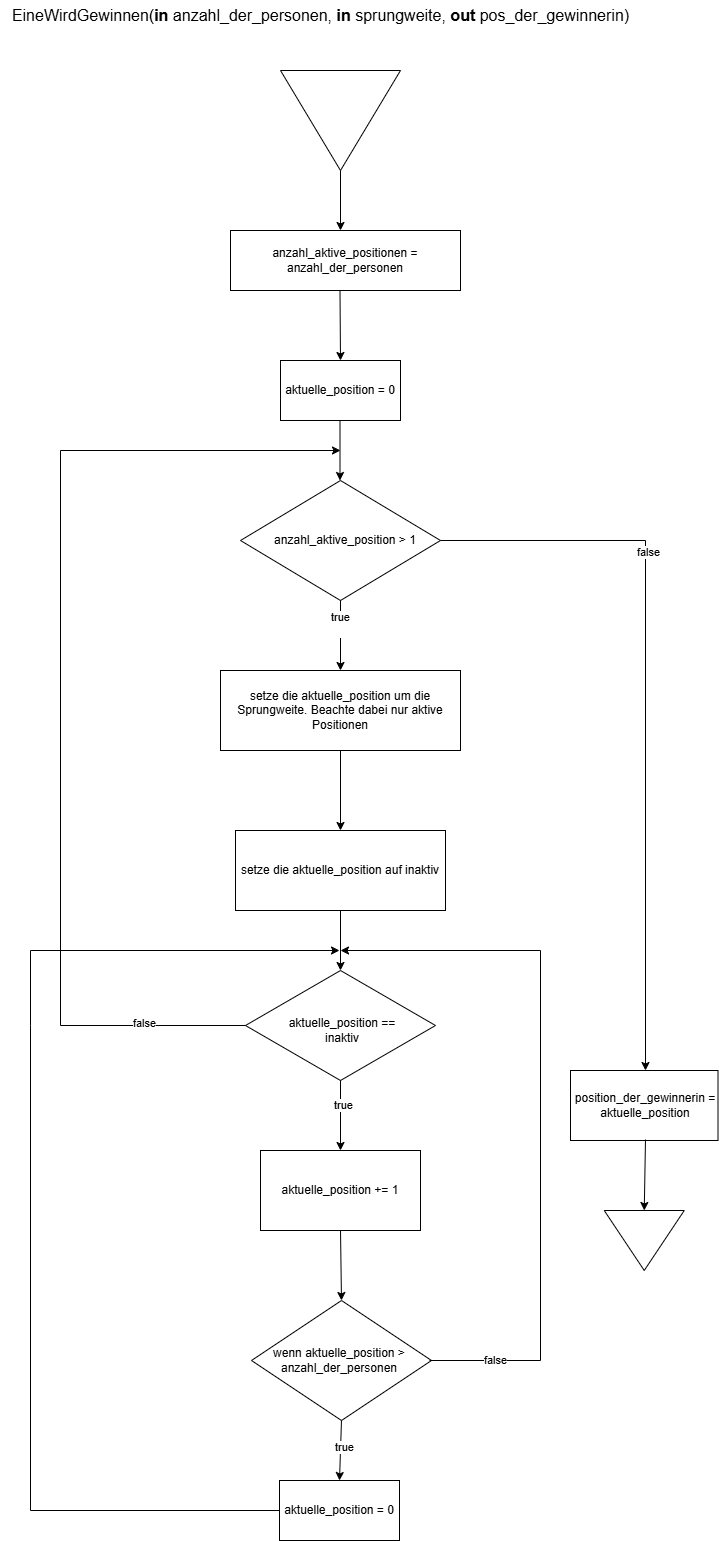

The diagram above was exported from draw.io. Its source (the exported page's mxGraphModel, read from the mxfile embedded in the PNG):
<mxGraphModel dx="1518" dy="614" grid="1" gridSize="10" guides="1" tooltips="1" connect="1" arrows="1" fold="1" page="1" pageScale="1" pageWidth="827" pageHeight="1169" math="0" shadow="0">
  <root>
    <mxCell id="0" />
    <mxCell id="1" parent="0" />
    <mxCell id="T07J8P-KDit6tXJE9TO7-1" value="&lt;font style=&quot;font-size: 16px;&quot;&gt;EineWirdGewinnen(&lt;b style=&quot;&quot;&gt;in &lt;/b&gt;anzahl_der_personen, &lt;b style=&quot;&quot;&gt;in &lt;/b&gt;sprungweite, &lt;b style=&quot;&quot;&gt;out &lt;/b&gt;pos_der_gewinnerin)&lt;/font&gt;" style="text;html=1;align=center;verticalAlign=middle;resizable=0;points=[];autosize=1;strokeColor=none;fillColor=none;" vertex="1" parent="1">
      <mxGeometry x="70" y="60" width="640" height="30" as="geometry" />
    </mxCell>
    <mxCell id="T07J8P-KDit6tXJE9TO7-2" value="" style="triangle;whiteSpace=wrap;html=1;rotation=90;" vertex="1" parent="1">
      <mxGeometry x="360" y="120" width="100" height="120" as="geometry" />
    </mxCell>
    <mxCell id="T07J8P-KDit6tXJE9TO7-3" value="" style="endArrow=classic;html=1;rounded=0;exitX=1;exitY=0.5;exitDx=0;exitDy=0;" edge="1" parent="1" source="T07J8P-KDit6tXJE9TO7-2">
      <mxGeometry width="50" height="50" relative="1" as="geometry">
        <mxPoint x="390" y="300" as="sourcePoint" />
        <mxPoint x="410" y="290" as="targetPoint" />
      </mxGeometry>
    </mxCell>
    <mxCell id="T07J8P-KDit6tXJE9TO7-4" value="" style="rounded=0;whiteSpace=wrap;html=1;" vertex="1" parent="1">
      <mxGeometry x="300" y="290" width="230" height="60" as="geometry" />
    </mxCell>
    <mxCell id="T07J8P-KDit6tXJE9TO7-5" value="anzahl_aktive_positionen = anzahl_der_personen" style="text;html=1;align=center;verticalAlign=middle;whiteSpace=wrap;rounded=0;" vertex="1" parent="1">
      <mxGeometry x="300" y="290" width="230" height="60" as="geometry" />
    </mxCell>
    <mxCell id="T07J8P-KDit6tXJE9TO7-6" value="" style="endArrow=classic;html=1;rounded=0;exitX=1;exitY=0.5;exitDx=0;exitDy=0;entryX=0.5;entryY=0;entryDx=0;entryDy=0;" edge="1" parent="1" target="T07J8P-KDit6tXJE9TO7-9">
      <mxGeometry width="50" height="50" relative="1" as="geometry">
        <mxPoint x="409.5" y="350" as="sourcePoint" />
        <mxPoint x="409.5" y="410" as="targetPoint" />
      </mxGeometry>
    </mxCell>
    <mxCell id="T07J8P-KDit6tXJE9TO7-7" value="" style="rhombus;whiteSpace=wrap;html=1;" vertex="1" parent="1">
      <mxGeometry x="310" y="540" width="200" height="120" as="geometry" />
    </mxCell>
    <mxCell id="T07J8P-KDit6tXJE9TO7-8" value="anzahl_aktive_position &amp;gt; 1" style="text;html=1;align=center;verticalAlign=middle;whiteSpace=wrap;rounded=0;" vertex="1" parent="1">
      <mxGeometry x="335" y="585" width="160" height="30" as="geometry" />
    </mxCell>
    <mxCell id="T07J8P-KDit6tXJE9TO7-9" value="" style="rounded=0;whiteSpace=wrap;html=1;" vertex="1" parent="1">
      <mxGeometry x="350" y="420" width="120" height="60" as="geometry" />
    </mxCell>
    <mxCell id="T07J8P-KDit6tXJE9TO7-10" value="aktuelle_position = 0" style="text;html=1;align=center;verticalAlign=middle;whiteSpace=wrap;rounded=0;" vertex="1" parent="1">
      <mxGeometry x="350" y="435" width="120" height="30" as="geometry" />
    </mxCell>
    <mxCell id="T07J8P-KDit6tXJE9TO7-11" value="" style="endArrow=classic;html=1;rounded=0;exitX=1;exitY=0.5;exitDx=0;exitDy=0;" edge="1" parent="1">
      <mxGeometry width="50" height="50" relative="1" as="geometry">
        <mxPoint x="409.5" y="480" as="sourcePoint" />
        <mxPoint x="409.5" y="540" as="targetPoint" />
      </mxGeometry>
    </mxCell>
    <mxCell id="T07J8P-KDit6tXJE9TO7-12" value="" style="endArrow=classic;html=1;rounded=0;exitX=1;exitY=0.5;exitDx=0;exitDy=0;" edge="1" parent="1" source="T07J8P-KDit6tXJE9TO7-7" target="T07J8P-KDit6tXJE9TO7-26">
      <mxGeometry width="50" height="50" relative="1" as="geometry">
        <mxPoint x="520" y="600" as="sourcePoint" />
        <mxPoint x="600" y="480" as="targetPoint" />
        <Array as="points">
          <mxPoint x="715" y="600" />
        </Array>
      </mxGeometry>
    </mxCell>
    <mxCell id="T07J8P-KDit6tXJE9TO7-13" value="false" style="edgeLabel;html=1;align=center;verticalAlign=middle;resizable=0;points=[];" vertex="1" connectable="0" parent="T07J8P-KDit6tXJE9TO7-12">
      <mxGeometry x="-0.4133" y="2" relative="1" as="geometry">
        <mxPoint as="offset" />
      </mxGeometry>
    </mxCell>
    <mxCell id="T07J8P-KDit6tXJE9TO7-14" value="" style="rounded=0;whiteSpace=wrap;html=1;" vertex="1" parent="1">
      <mxGeometry x="290" y="730" width="240" height="80" as="geometry" />
    </mxCell>
    <mxCell id="T07J8P-KDit6tXJE9TO7-15" value="setze die aktuelle_position um die Sprungweite. Beachte dabei nur aktive Positionen" style="text;html=1;align=center;verticalAlign=middle;whiteSpace=wrap;rounded=0;" vertex="1" parent="1">
      <mxGeometry x="290" y="730" width="240" height="80" as="geometry" />
    </mxCell>
    <mxCell id="T07J8P-KDit6tXJE9TO7-16" value="" style="endArrow=classic;html=1;rounded=0;exitX=0.5;exitY=1;exitDx=0;exitDy=0;entryX=0.5;entryY=0;entryDx=0;entryDy=0;" edge="1" parent="1" source="T07J8P-KDit6tXJE9TO7-7" target="T07J8P-KDit6tXJE9TO7-15">
      <mxGeometry width="50" height="50" relative="1" as="geometry">
        <mxPoint x="410" y="800" as="sourcePoint" />
        <mxPoint x="410" y="720" as="targetPoint" />
      </mxGeometry>
    </mxCell>
    <mxCell id="T07J8P-KDit6tXJE9TO7-23" value="true&lt;div&gt;&lt;br&gt;&lt;/div&gt;" style="edgeLabel;html=1;align=center;verticalAlign=middle;resizable=0;points=[];" vertex="1" connectable="0" parent="T07J8P-KDit6tXJE9TO7-16">
      <mxGeometry x="-0.3314" y="-1" relative="1" as="geometry">
        <mxPoint as="offset" />
      </mxGeometry>
    </mxCell>
    <mxCell id="T07J8P-KDit6tXJE9TO7-17" value="" style="rounded=0;whiteSpace=wrap;html=1;" vertex="1" parent="1">
      <mxGeometry x="305" y="890" width="210" height="80" as="geometry" />
    </mxCell>
    <mxCell id="T07J8P-KDit6tXJE9TO7-18" value="setze die aktuelle_position auf inaktiv" style="text;html=1;align=center;verticalAlign=middle;whiteSpace=wrap;rounded=0;" vertex="1" parent="1">
      <mxGeometry x="305" y="890" width="210" height="80" as="geometry" />
    </mxCell>
    <mxCell id="T07J8P-KDit6tXJE9TO7-19" value="" style="endArrow=classic;html=1;rounded=0;exitX=0.5;exitY=1;exitDx=0;exitDy=0;entryX=0.5;entryY=0;entryDx=0;entryDy=0;" edge="1" parent="1" source="T07J8P-KDit6tXJE9TO7-15" target="T07J8P-KDit6tXJE9TO7-18">
      <mxGeometry width="50" height="50" relative="1" as="geometry">
        <mxPoint x="410" y="900" as="sourcePoint" />
        <mxPoint x="460" y="850" as="targetPoint" />
      </mxGeometry>
    </mxCell>
    <mxCell id="T07J8P-KDit6tXJE9TO7-22" value="" style="endArrow=classic;html=1;rounded=0;entryX=0.5;entryY=0;entryDx=0;entryDy=0;" edge="1" parent="1" source="T07J8P-KDit6tXJE9TO7-18" target="T07J8P-KDit6tXJE9TO7-29">
      <mxGeometry width="50" height="50" relative="1" as="geometry">
        <mxPoint x="410" y="980" as="sourcePoint" />
        <mxPoint x="410.5000000000002" y="1030" as="targetPoint" />
      </mxGeometry>
    </mxCell>
    <mxCell id="T07J8P-KDit6tXJE9TO7-24" value="" style="endArrow=classic;html=1;rounded=0;exitX=0;exitY=0.5;exitDx=0;exitDy=0;" edge="1" parent="1" source="T07J8P-KDit6tXJE9TO7-39">
      <mxGeometry width="50" height="50" relative="1" as="geometry">
        <mxPoint x="211" y="1085" as="sourcePoint" />
        <mxPoint x="409" y="1010" as="targetPoint" />
        <Array as="points">
          <mxPoint x="100" y="1570" />
          <mxPoint x="100" y="1085" />
          <mxPoint x="100" y="1010" />
        </Array>
      </mxGeometry>
    </mxCell>
    <mxCell id="T07J8P-KDit6tXJE9TO7-25" value="" style="rounded=0;whiteSpace=wrap;html=1;" vertex="1" parent="1">
      <mxGeometry x="640" y="1130" width="147.5" height="70" as="geometry" />
    </mxCell>
    <mxCell id="T07J8P-KDit6tXJE9TO7-26" value="position_der_gewinnerin = aktuelle_position" style="text;html=1;align=center;verticalAlign=middle;whiteSpace=wrap;rounded=0;" vertex="1" parent="1">
      <mxGeometry x="640" y="1130" width="150" height="69" as="geometry" />
    </mxCell>
    <mxCell id="T07J8P-KDit6tXJE9TO7-27" value="" style="triangle;whiteSpace=wrap;html=1;rotation=90;" vertex="1" parent="1">
      <mxGeometry x="683.75" y="1260" width="60" height="80" as="geometry" />
    </mxCell>
    <mxCell id="T07J8P-KDit6tXJE9TO7-28" value="" style="endArrow=classic;html=1;rounded=0;exitX=0.5;exitY=1;exitDx=0;exitDy=0;entryX=0;entryY=0.5;entryDx=0;entryDy=0;" edge="1" parent="1" source="T07J8P-KDit6tXJE9TO7-26" target="T07J8P-KDit6tXJE9TO7-27">
      <mxGeometry width="50" height="50" relative="1" as="geometry">
        <mxPoint x="350" y="1270" as="sourcePoint" />
        <mxPoint x="400" y="1220" as="targetPoint" />
      </mxGeometry>
    </mxCell>
    <mxCell id="T07J8P-KDit6tXJE9TO7-29" value="" style="rhombus;whiteSpace=wrap;html=1;" vertex="1" parent="1">
      <mxGeometry x="315" y="1030" width="190" height="110" as="geometry" />
    </mxCell>
    <mxCell id="T07J8P-KDit6tXJE9TO7-30" value="aktuelle_position == inaktiv" style="text;html=1;align=center;verticalAlign=middle;whiteSpace=wrap;rounded=0;" vertex="1" parent="1">
      <mxGeometry x="340" y="1050" width="144" height="80" as="geometry" />
    </mxCell>
    <mxCell id="T07J8P-KDit6tXJE9TO7-31" value="" style="rounded=0;whiteSpace=wrap;html=1;" vertex="1" parent="1">
      <mxGeometry x="330" y="1210" width="160" height="80" as="geometry" />
    </mxCell>
    <mxCell id="T07J8P-KDit6tXJE9TO7-32" value="aktuelle_position += 1" style="text;html=1;align=center;verticalAlign=middle;whiteSpace=wrap;rounded=0;" vertex="1" parent="1">
      <mxGeometry x="330" y="1210" width="160" height="80" as="geometry" />
    </mxCell>
    <mxCell id="T07J8P-KDit6tXJE9TO7-33" value="" style="endArrow=classic;html=1;rounded=0;exitX=0.5;exitY=1;exitDx=0;exitDy=0;entryX=0.5;entryY=0;entryDx=0;entryDy=0;" edge="1" parent="1" source="T07J8P-KDit6tXJE9TO7-29" target="T07J8P-KDit6tXJE9TO7-32">
      <mxGeometry width="50" height="50" relative="1" as="geometry">
        <mxPoint x="350" y="1150" as="sourcePoint" />
        <mxPoint x="400" y="1100" as="targetPoint" />
      </mxGeometry>
    </mxCell>
    <mxCell id="T07J8P-KDit6tXJE9TO7-36" value="true" style="edgeLabel;html=1;align=center;verticalAlign=middle;resizable=0;points=[];" vertex="1" connectable="0" parent="T07J8P-KDit6tXJE9TO7-33">
      <mxGeometry x="-0.3214" y="2" relative="1" as="geometry">
        <mxPoint as="offset" />
      </mxGeometry>
    </mxCell>
    <mxCell id="T07J8P-KDit6tXJE9TO7-34" value="" style="rhombus;whiteSpace=wrap;html=1;" vertex="1" parent="1">
      <mxGeometry x="321" y="1360" width="180" height="120" as="geometry" />
    </mxCell>
    <mxCell id="T07J8P-KDit6tXJE9TO7-35" value="wenn aktuelle_position &amp;gt; anzahl_der_personen" style="text;html=1;align=center;verticalAlign=middle;whiteSpace=wrap;rounded=0;" vertex="1" parent="1">
      <mxGeometry x="319" y="1370" width="180" height="100" as="geometry" />
    </mxCell>
    <mxCell id="T07J8P-KDit6tXJE9TO7-37" value="" style="endArrow=classic;html=1;rounded=0;exitX=0.5;exitY=1;exitDx=0;exitDy=0;entryX=0.5;entryY=0;entryDx=0;entryDy=0;" edge="1" parent="1" source="T07J8P-KDit6tXJE9TO7-32" target="T07J8P-KDit6tXJE9TO7-34">
      <mxGeometry width="50" height="50" relative="1" as="geometry">
        <mxPoint x="350" y="1400" as="sourcePoint" />
        <mxPoint x="400" y="1350" as="targetPoint" />
      </mxGeometry>
    </mxCell>
    <mxCell id="T07J8P-KDit6tXJE9TO7-38" value="" style="rounded=0;whiteSpace=wrap;html=1;" vertex="1" parent="1">
      <mxGeometry x="349" y="1540" width="120" height="60" as="geometry" />
    </mxCell>
    <mxCell id="T07J8P-KDit6tXJE9TO7-39" value="aktuelle_position = 0" style="text;html=1;align=center;verticalAlign=middle;whiteSpace=wrap;rounded=0;" vertex="1" parent="1">
      <mxGeometry x="349" y="1540" width="120" height="60" as="geometry" />
    </mxCell>
    <mxCell id="T07J8P-KDit6tXJE9TO7-40" value="" style="endArrow=classic;html=1;rounded=0;exitX=0.5;exitY=1;exitDx=0;exitDy=0;entryX=0.5;entryY=0;entryDx=0;entryDy=0;" edge="1" parent="1" source="T07J8P-KDit6tXJE9TO7-34" target="T07J8P-KDit6tXJE9TO7-39">
      <mxGeometry width="50" height="50" relative="1" as="geometry">
        <mxPoint x="416" y="1470" as="sourcePoint" />
        <mxPoint x="414" y="1530" as="targetPoint" />
      </mxGeometry>
    </mxCell>
    <mxCell id="T07J8P-KDit6tXJE9TO7-42" value="true" style="edgeLabel;html=1;align=center;verticalAlign=middle;resizable=0;points=[];" vertex="1" connectable="0" parent="T07J8P-KDit6tXJE9TO7-40">
      <mxGeometry x="-0.1282" y="3" relative="1" as="geometry">
        <mxPoint as="offset" />
      </mxGeometry>
    </mxCell>
    <mxCell id="T07J8P-KDit6tXJE9TO7-43" value="" style="endArrow=classic;html=1;rounded=0;exitX=1;exitY=0.5;exitDx=0;exitDy=0;" edge="1" parent="1" source="T07J8P-KDit6tXJE9TO7-35">
      <mxGeometry width="50" height="50" relative="1" as="geometry">
        <mxPoint x="350" y="1280" as="sourcePoint" />
        <mxPoint x="410" y="1010" as="targetPoint" />
        <Array as="points">
          <mxPoint x="610" y="1420" />
          <mxPoint x="610" y="1010" />
        </Array>
      </mxGeometry>
    </mxCell>
    <mxCell id="T07J8P-KDit6tXJE9TO7-44" value="false" style="edgeLabel;html=1;align=center;verticalAlign=middle;resizable=0;points=[];" vertex="1" connectable="0" parent="T07J8P-KDit6tXJE9TO7-43">
      <mxGeometry x="-0.819" y="1" relative="1" as="geometry">
        <mxPoint as="offset" />
      </mxGeometry>
    </mxCell>
    <mxCell id="T07J8P-KDit6tXJE9TO7-45" value="" style="endArrow=classic;html=1;rounded=0;exitX=0;exitY=0.5;exitDx=0;exitDy=0;" edge="1" parent="1" source="T07J8P-KDit6tXJE9TO7-29">
      <mxGeometry width="50" height="50" relative="1" as="geometry">
        <mxPoint x="350" y="1280" as="sourcePoint" />
        <mxPoint x="410" y="510" as="targetPoint" />
        <Array as="points">
          <mxPoint x="130" y="1085" />
          <mxPoint x="130" y="510" />
        </Array>
      </mxGeometry>
    </mxCell>
    <mxCell id="T07J8P-KDit6tXJE9TO7-46" value="false" style="edgeLabel;html=1;align=center;verticalAlign=middle;resizable=0;points=[];" vertex="1" connectable="0" parent="T07J8P-KDit6tXJE9TO7-45">
      <mxGeometry x="-0.8038" y="-3" relative="1" as="geometry">
        <mxPoint as="offset" />
      </mxGeometry>
    </mxCell>
  </root>
</mxGraphModel>